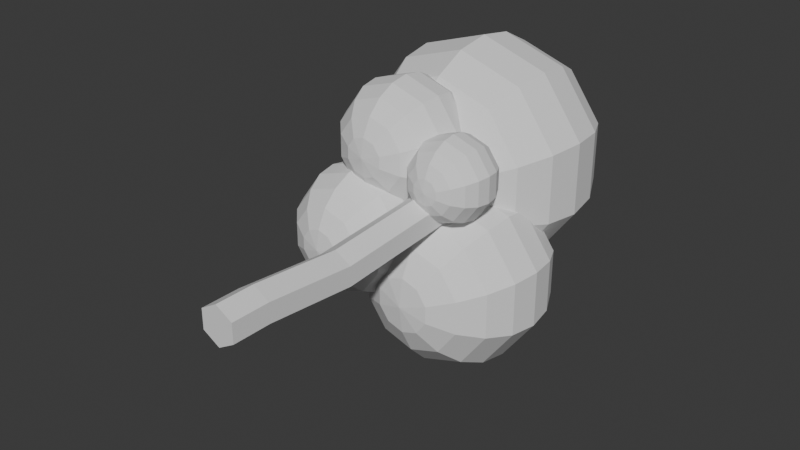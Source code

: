 # Source: tree_placeholder.blend  (saved by Blender 4.3.34; exported with 4.5.12 LTS)
import bpy
from mathutils import Matrix  # noqa: F401  (used for matrix-valued properties, if any)

bpy.ops.wm.read_factory_settings(use_empty=True)
scene = bpy.context.scene
scene.name = 'Scene'

# ---- collections
col_collection = bpy.data.collections.new('Collection'); scene.collection.children.link(col_collection)

# ---- world
world_world = bpy.data.worlds.new('World'); scene.world = world_world
world_world.use_nodes = True; world_world.node_tree.nodes.clear()
_N = world_world.node_tree.nodes; _L = world_world.node_tree.links
n0 = _N.new('ShaderNodeOutputWorld'); n0.name = 'World Output'; n0.location = (300, 300)
n1 = _N.new('ShaderNodeBackground'); n1.name = 'Background'; n1.location = (10, 300)
n1.inputs[0].default_value = (0.05088, 0.05088, 0.05088, 1.0)
_L.new(n1.outputs[0], n0.inputs[0])
n0.is_active_output = True
world_world.color = (0.05088, 0.05088, 0.05088)
world_world.sun_shadow_jitter_overblur = 0.0

# ---- meshes
me_003 = bpy.data.meshes.new('Сфера.003')
me_003.from_pydata([(1.176, 15.17, 1.087), (1.539, 14.85, 0.5884), (1.826, 14.37, 0.1924), (2.011, 13.75, -0.06189), (2.075, 13.06, -0.1495), (2.011, 12.38, -0.06189), (1.826, 11.76, 0.1924), (1.539, 11.27, 0.5884), (1.176, 10.96, 1.087), (1.425, 15.17, 1.429), (2.011, 14.85, 1.239), (2.477, 14.37, 1.087), (2.776, 13.75, 0.9903), (2.879, 13.06, 0.9568), (2.776, 12.38, 0.9903), (2.477, 11.76, 1.087), (2.011, 11.27, 1.239), (1.425, 10.96, 1.429), (1.425, 15.17, 1.852), (2.011, 14.85, 2.043), (2.477, 14.37, 2.194), (2.776, 13.75, 2.291), (2.879, 13.06, 2.324), (2.776, 12.38, 2.291), (2.477, 11.76, 2.194), (2.011, 11.27, 2.043), (1.425, 10.96, 1.852), (1.176, 15.17, 2.194), (1.539, 14.85, 2.693), (1.826, 14.37, 3.089), (2.011, 13.75, 3.343), (2.075, 13.06, 3.431), (2.011, 12.38, 3.343), (1.826, 11.76, 3.089), (1.539, 11.27, 2.693), (1.176, 10.96, 2.194), (0.7742, 15.17, 2.324), (0.7742, 14.85, 2.941), (0.7742, 14.37, 3.431), (0.7742, 13.75, 3.745), (0.7742, 13.06, 3.853), (0.7742, 12.38, 3.745), (0.7742, 11.76, 3.431), (0.7742, 11.27, 2.941), (0.7742, 10.96, 2.324), (0.7742, 15.28, 1.641), (0.3723, 15.17, 2.194), (0.009734, 14.85, 2.693), (-0.278, 14.37, 3.089), (-0.4627, 13.75, 3.343), (-0.5264, 13.06, 3.431), (-0.4627, 12.38, 3.343), (-0.278, 11.76, 3.089), (0.009734, 11.27, 2.693), (0.3723, 10.96, 2.194), (0.1239, 15.17, 1.852), (-0.4627, 14.85, 2.043), (-0.9283, 14.37, 2.194), (-1.227, 13.75, 2.291), (-1.33, 13.06, 2.324), (-1.227, 12.38, 2.291), (-0.9283, 11.76, 2.194), (-0.4627, 11.27, 2.043), (0.1239, 10.96, 1.852), (0.7742, 10.85, 1.641), (0.1239, 15.17, 1.429), (-0.4627, 14.85, 1.239), (-0.9283, 14.37, 1.087), (-1.227, 13.75, 0.9903), (-1.33, 13.06, 0.9568), (-1.227, 12.38, 0.9903), (-0.9283, 11.76, 1.087), (-0.4627, 11.27, 1.239), (0.1239, 10.96, 1.429), (0.3723, 15.17, 1.087), (0.009734, 14.85, 0.5884), (-0.278, 14.37, 0.1924), (-0.4627, 13.75, -0.06189), (-0.5264, 13.06, -0.1495), (-0.4627, 12.38, -0.06189), (-0.278, 11.76, 0.1924), (0.009734, 11.27, 0.5884), (0.3723, 10.96, 1.087), (0.7742, 15.17, 0.9568), (0.7742, 14.85, 0.34), (0.7742, 14.37, -0.1495), (0.7742, 13.75, -0.4638), (0.7742, 13.06, -0.5721), (0.7742, 12.38, -0.4638), (0.7742, 11.76, -0.1495), (0.7742, 11.27, 0.34), (0.7742, 10.96, 0.9568), (0.0, -1.0, -1.0), (0.0, 1.0, -1.0), (0.866, -1.0, -0.5), (0.866, 1.0, -0.5), (0.866, -1.0, 0.5), (0.866, 1.0, 0.5), (0.0, -1.0, 1.0), (0.0, 1.0, 1.0), (-0.866, -1.0, 0.5), (-0.866, 1.0, 0.5), (-0.866, -1.0, -0.5), (-0.866, 1.0, -0.5), (0.866, 5.8, -0.9313), (0.0, 5.8, -1.431), (0.866, 5.8, 0.06866), (0.0, 5.8, 0.5687), (-0.866, 5.8, 0.06866), (-0.866, 5.8, -0.9313), (0.866, 13.92, -0.311), (-1.609e-06, 13.92, -0.811), (0.866, 13.92, 0.689), (-1.609e-06, 13.92, 1.189), (-0.866, 13.92, 0.689), (-0.866, 13.92, -0.311), (0.6994, 18.49, -0.5969), (-3.159e-06, 18.49, -1.001), (0.6994, 18.49, 0.2107), (-3.159e-06, 18.49, 0.6145), (-0.6994, 18.49, 0.2107), (-0.6994, 18.49, -0.5969), (-3.321, 15.4, -2.909), (-2.755, 14.91, -3.688), (-2.306, 14.14, -4.307), (-2.017, 13.18, -4.704), (-1.918, 12.11, -4.841), (-2.017, 11.04, -4.704), (-2.306, 10.08, -4.307), (-2.755, 9.316, -3.688), (-3.321, 8.825, -2.909), (-2.933, 15.4, -2.374), (-2.017, 14.91, -2.672), (-1.29, 14.14, -2.909), (-0.8228, 13.18, -3.06), (-0.662, 12.11, -3.112), (-0.8228, 11.04, -3.06), (-1.29, 10.08, -2.909), (-2.017, 9.316, -2.672), (-2.933, 8.825, -2.374), (-2.933, 15.4, -1.714), (-2.017, 14.91, -1.417), (-1.29, 14.14, -1.18), (-0.8228, 13.18, -1.029), (-0.662, 12.11, -0.9764), (-0.8228, 11.04, -1.029), (-1.29, 10.08, -1.18), (-2.017, 9.316, -1.417), (-2.933, 8.825, -1.714), (-3.321, 15.4, -1.18), (-2.755, 14.91, -0.4009), (-2.306, 14.14, 0.2177), (-2.017, 13.18, 0.6149), (-1.918, 12.11, 0.7517), (-2.017, 11.04, 0.6149), (-2.306, 10.08, 0.2177), (-2.755, 9.316, -0.4009), (-3.321, 8.825, -1.18), (-3.949, 15.4, -0.9764), (-3.949, 14.91, -0.01289), (-3.949, 14.14, 0.7517), (-3.949, 13.18, 1.243), (-3.949, 12.11, 1.412), (-3.949, 11.04, 1.243), (-3.949, 10.08, 0.7517), (-3.949, 9.316, -0.01289), (-3.949, 8.825, -0.9764), (-3.949, 15.57, -2.044), (-4.577, 15.4, -1.18), (-5.143, 14.91, -0.4009), (-5.593, 14.14, 0.2177), (-5.881, 13.18, 0.6149), (-5.981, 12.11, 0.7517), (-5.881, 11.04, 0.6149), (-5.593, 10.08, 0.2177), (-5.143, 9.316, -0.4009), (-4.577, 8.825, -1.18), (-4.965, 15.4, -1.714), (-5.881, 14.91, -1.417), (-6.608, 14.14, -1.18), (-7.075, 13.18, -1.029), (-7.236, 12.11, -0.9764), (-7.075, 11.04, -1.029), (-6.608, 10.08, -1.18), (-5.881, 9.316, -1.417), (-4.965, 8.825, -1.714), (-3.949, 8.655, -2.044), (-4.965, 15.4, -2.374), (-5.881, 14.91, -2.672), (-6.608, 14.14, -2.909), (-7.075, 13.18, -3.06), (-7.236, 12.11, -3.112), (-7.075, 11.04, -3.06), (-6.608, 10.08, -2.909), (-5.881, 9.316, -2.672), (-4.965, 8.825, -2.374), (-4.577, 15.4, -2.909), (-5.143, 14.91, -3.688), (-5.593, 14.14, -4.307), (-5.881, 13.18, -4.704), (-5.981, 12.11, -4.841), (-5.881, 11.04, -4.704), (-5.593, 10.08, -4.307), (-5.143, 9.316, -3.688), (-4.577, 8.825, -2.909), (-3.949, 15.4, -3.112), (-3.949, 14.91, -4.076), (-3.949, 14.14, -4.841), (-3.949, 13.18, -5.332), (-3.949, 12.11, -5.501), (-3.949, 11.04, -5.332), (-3.949, 10.08, -4.841), (-3.949, 9.316, -4.076), (-3.949, 8.825, -3.112), (0.8167, 19.54, -5.6), (1.606, 18.86, -6.686), (2.232, 17.79, -7.548), (2.634, 16.45, -8.101), (2.772, 14.96, -8.292), (2.634, 13.47, -8.101), (2.232, 12.13, -7.548), (1.606, 11.07, -6.686), (0.8167, 10.38, -5.6), (1.357, 19.54, -4.857), (2.634, 18.86, -5.271), (3.647, 17.79, -5.6), (4.297, 16.45, -5.812), (4.521, 14.96, -5.885), (4.297, 13.47, -5.812), (3.647, 12.13, -5.6), (2.634, 11.07, -5.271), (1.357, 10.38, -4.857), (1.357, 19.54, -3.937), (2.634, 18.86, -3.522), (3.647, 17.79, -3.193), (4.297, 16.45, -2.982), (4.521, 14.96, -2.909), (4.297, 13.47, -2.982), (3.647, 12.13, -3.193), (2.634, 11.07, -3.522), (1.357, 10.38, -3.937), (0.8167, 19.54, -3.193), (1.606, 18.86, -2.107), (2.232, 17.79, -1.245), (2.634, 16.45, -0.692), (2.772, 14.96, -0.5014), (2.634, 13.47, -0.692), (2.232, 12.13, -1.245), (1.606, 11.07, -2.107), (0.8167, 10.38, -3.193), (-0.05783, 19.54, -2.909), (-0.05783, 18.86, -1.567), (-0.05783, 17.79, -0.5014), (-0.05783, 16.45, 0.1825), (-0.05783, 14.96, 0.4182), (-0.05783, 13.47, 0.1825), (-0.05783, 12.13, -0.5014), (-0.05783, 11.07, -1.567), (-0.05783, 10.38, -2.909), (-0.05783, 19.78, -4.397), (-0.9324, 19.54, -3.193), (-1.721, 18.86, -2.107), (-2.347, 17.79, -1.245), (-2.749, 16.45, -0.692), (-2.888, 14.96, -0.5014), (-2.749, 13.47, -0.692), (-2.347, 12.13, -1.245), (-1.721, 11.07, -2.107), (-0.9324, 10.38, -3.193), (-1.473, 19.54, -3.937), (-2.749, 18.86, -3.522), (-3.763, 17.79, -3.193), (-4.413, 16.45, -2.982), (-4.637, 14.96, -2.909), (-4.413, 13.47, -2.982), (-3.763, 12.13, -3.193), (-2.749, 11.07, -3.522), (-1.473, 10.38, -3.937), (-0.05783, 10.15, -4.397), (-1.473, 19.54, -4.857), (-2.749, 18.86, -5.271), (-3.763, 17.79, -5.6), (-4.413, 16.45, -5.812), (-4.637, 14.96, -5.885), (-4.413, 13.47, -5.812), (-3.763, 12.13, -5.6), (-2.749, 11.07, -5.271), (-1.473, 10.38, -4.857), (-0.9324, 19.54, -5.6), (-1.721, 18.86, -6.686), (-2.347, 17.79, -7.548), (-2.749, 16.45, -8.101), (-2.888, 14.96, -8.292), (-2.749, 13.47, -8.101), (-2.347, 12.13, -7.548), (-1.721, 11.07, -6.686), (-0.9324, 10.38, -5.6), (-0.05783, 19.54, -5.885), (-0.05783, 18.86, -7.227), (-0.05783, 17.79, -8.292), (-0.05783, 16.45, -8.976), (-0.05783, 14.96, -9.212), (-0.05783, 13.47, -8.976), (-0.05783, 12.13, -8.292), (-0.05783, 11.07, -7.227), (-0.05783, 10.38, -5.885), (-1.054, 25.33, -1.361), (-0.03059, 24.44, -2.769), (0.7818, 23.06, -3.888), (1.303, 21.32, -4.605), (1.483, 19.38, -4.853), (1.303, 17.45, -4.605), (0.7818, 15.71, -3.888), (-0.03059, 14.33, -2.769), (-1.054, 13.44, -1.361), (-0.3529, 25.33, -0.3953), (1.303, 24.44, -0.9335), (2.618, 23.06, -1.361), (3.462, 21.32, -1.635), (3.753, 19.38, -1.729), (3.462, 17.45, -1.635), (2.618, 15.71, -1.361), (1.303, 14.33, -0.9335), (-0.3529, 13.44, -0.3953), (-0.3529, 25.33, 0.7978), (1.303, 24.44, 1.336), (2.618, 23.06, 1.763), (3.462, 21.32, 2.037), (3.753, 19.38, 2.132), (3.462, 17.45, 2.037), (2.618, 15.71, 1.763), (1.303, 14.33, 1.336), (-0.3529, 13.44, 0.7978), (-1.054, 25.33, 1.763), (-0.03058, 24.44, 3.172), (0.7818, 23.06, 4.29), (1.303, 21.32, 5.008), (1.483, 19.38, 5.255), (1.303, 17.45, 5.008), (0.7818, 15.71, 4.29), (-0.03058, 14.33, 3.172), (-1.054, 13.44, 1.763), (-2.189, 25.33, 2.132), (-2.189, 24.44, 3.873), (-2.189, 23.06, 5.255), (-2.189, 21.32, 6.143), (-2.189, 19.38, 6.448), (-2.189, 17.45, 6.143), (-2.189, 15.71, 5.255), (-2.189, 14.33, 3.873), (-2.189, 13.44, 2.132), (-2.189, 25.63, 0.2013), (-3.324, 25.33, 1.763), (-4.347, 24.44, 3.172), (-5.16, 23.06, 4.29), (-5.681, 21.32, 5.008), (-5.861, 19.38, 5.255), (-5.681, 17.45, 5.008), (-5.16, 15.71, 4.29), (-4.347, 14.33, 3.172), (-3.324, 13.44, 1.763), (-4.025, 25.33, 0.7978), (-5.681, 24.44, 1.336), (-6.996, 23.06, 1.763), (-7.84, 21.32, 2.037), (-8.13, 19.38, 2.132), (-7.84, 17.45, 2.037), (-6.996, 15.71, 1.763), (-5.681, 14.33, 1.336), (-4.025, 13.44, 0.7978), (-2.189, 13.14, 0.2013), (-4.025, 25.33, -0.3953), (-5.681, 24.44, -0.9335), (-6.996, 23.06, -1.361), (-7.84, 21.32, -1.635), (-8.13, 19.38, -1.729), (-7.84, 17.45, -1.635), (-6.996, 15.71, -1.361), (-5.681, 14.33, -0.9335), (-4.025, 13.44, -0.3953), (-3.324, 25.33, -1.361), (-4.347, 24.44, -2.769), (-5.16, 23.06, -3.888), (-5.681, 21.32, -4.605), (-5.861, 19.38, -4.853), (-5.681, 17.45, -4.605), (-5.16, 15.71, -3.888), (-4.347, 14.33, -2.769), (-3.324, 13.44, -1.361), (-2.189, 25.33, -1.729), (-2.189, 24.44, -3.471), (-2.189, 23.06, -4.853), (-2.189, 21.32, -5.74), (-2.189, 19.38, -6.046), (-2.189, 17.45, -5.74), (-2.189, 15.71, -4.853), (-2.189, 14.33, -3.471), (-2.189, 13.44, -1.729), (-2.364, 17.33, 1.464), (-1.821, 16.86, 0.7164), (-1.39, 16.12, 0.1232), (-1.113, 15.2, -0.2577), (-1.018, 14.17, -0.3889), (-1.113, 13.15, -0.2577), (-1.39, 12.23, 0.1232), (-1.821, 11.49, 0.7164), (-2.364, 11.02, 1.464), (-1.992, 17.33, 1.976), (-1.113, 16.86, 1.69), (-0.4159, 16.12, 1.464), (0.03184, 15.2, 1.318), (0.1861, 14.17, 1.268), (0.03184, 13.15, 1.318), (-0.4159, 12.23, 1.464), (-1.113, 11.49, 1.69), (-1.992, 11.02, 1.976), (-1.992, 17.33, 2.609), (-1.113, 16.86, 2.894), (-0.4159, 16.12, 3.121), (0.03184, 15.2, 3.267), (0.1861, 14.17, 3.317), (0.03184, 13.15, 3.267), (-0.4159, 12.23, 3.121), (-1.113, 11.49, 2.894), (-1.992, 11.02, 2.609), (-2.364, 17.33, 3.121), (-1.821, 16.86, 3.869), (-1.39, 16.12, 4.462), (-1.113, 15.2, 4.843), (-1.018, 14.17, 4.974), (-1.113, 13.15, 4.843), (-1.39, 12.23, 4.462), (-1.821, 11.49, 3.869), (-2.364, 11.02, 3.121), (-2.966, 17.33, 3.317), (-2.966, 16.86, 4.241), (-2.966, 16.12, 4.974), (-2.966, 15.2, 5.445), (-2.966, 14.17, 5.607), (-2.966, 13.15, 5.445), (-2.966, 12.23, 4.974), (-2.966, 11.49, 4.241), (-2.966, 11.02, 3.317), (-2.966, 17.49, 2.292), (-3.568, 17.33, 3.121), (-4.111, 16.86, 3.869), (-4.542, 16.12, 4.462), (-4.819, 15.2, 4.843), (-4.914, 14.17, 4.974), (-4.819, 13.15, 4.843), (-4.542, 12.23, 4.462), (-4.111, 11.49, 3.869), (-3.568, 11.02, 3.121), (-3.94, 17.33, 2.609), (-4.819, 16.86, 2.894), (-5.516, 16.12, 3.121), (-5.964, 15.2, 3.267), (-6.118, 14.17, 3.317), (-5.964, 13.15, 3.267), (-5.516, 12.23, 3.121), (-4.819, 11.49, 2.894), (-3.94, 11.02, 2.609), (-2.966, 10.86, 2.292), (-3.94, 17.33, 1.976), (-4.819, 16.86, 1.69), (-5.516, 16.12, 1.464), (-5.964, 15.2, 1.318), (-6.118, 14.17, 1.268), (-5.964, 13.15, 1.318), (-5.516, 12.23, 1.464), (-4.819, 11.49, 1.69), (-3.94, 11.02, 1.976), (-3.568, 17.33, 1.464), (-4.111, 16.86, 0.7164), (-4.542, 16.12, 0.1232), (-4.819, 15.2, -0.2577), (-4.914, 14.17, -0.3889), (-4.819, 13.15, -0.2577), (-4.542, 12.23, 0.1232), (-4.111, 11.49, 0.7164), (-3.568, 11.02, 1.464), (-2.966, 17.33, 1.268), (-2.966, 16.86, 0.3443), (-2.966, 16.12, -0.3889), (-2.966, 15.2, -0.8597), (-2.966, 14.17, -1.022), (-2.966, 13.15, -0.8597), (-2.966, 12.23, -0.3889), (-2.966, 11.49, 0.3443), (-2.966, 11.02, 1.268)], [], [(87, 86, 3, 4), (84, 83, 0, 1), (91, 90, 7, 8), (88, 87, 4, 5), (85, 84, 1, 2), (64, 91, 8), (89, 88, 5, 6), (86, 85, 2, 3), (83, 45, 0), (90, 89, 6, 7), (4, 3, 12, 13), (1, 0, 9, 10), (8, 7, 16, 17), (5, 4, 13, 14), (2, 1, 10, 11), (64, 8, 17), (6, 5, 14, 15), (3, 2, 11, 12), (0, 45, 9), (7, 6, 15, 16), (9, 45, 18), (16, 15, 24, 25), (13, 12, 21, 22), (10, 9, 18, 19), (17, 16, 25, 26), (14, 13, 22, 23), (11, 10, 19, 20), (64, 17, 26), (15, 14, 23, 24), (12, 11, 20, 21), (21, 20, 29, 30), (18, 45, 27), (25, 24, 33, 34), (22, 21, 30, 31), (19, 18, 27, 28), (26, 25, 34, 35), (23, 22, 31, 32), (20, 19, 28, 29), (64, 26, 35), (24, 23, 32, 33), (64, 35, 44), (33, 32, 41, 42), (30, 29, 38, 39), (27, 45, 36), (34, 33, 42, 43), (31, 30, 39, 40), (28, 27, 36, 37), (35, 34, 43, 44), (32, 31, 40, 41), (29, 28, 37, 38), (41, 40, 50, 51), (38, 37, 47, 48), (64, 44, 54), (42, 41, 51, 52), (39, 38, 48, 49), (36, 45, 46), (43, 42, 52, 53), (40, 39, 49, 50), (37, 36, 46, 47), (44, 43, 53, 54), (47, 46, 55, 56), (54, 53, 62, 63), (51, 50, 59, 60), (48, 47, 56, 57), (64, 54, 63), (52, 51, 60, 61), (49, 48, 57, 58), (46, 45, 55), (53, 52, 61, 62), (50, 49, 58, 59), (59, 58, 68, 69), (56, 55, 65, 66), (63, 62, 72, 73), (60, 59, 69, 70), (57, 56, 66, 67), (64, 63, 73), (61, 60, 70, 71), (58, 57, 67, 68), (55, 45, 65), (62, 61, 71, 72), (65, 45, 74), (72, 71, 80, 81), (69, 68, 77, 78), (66, 65, 74, 75), (73, 72, 81, 82), (70, 69, 78, 79), (67, 66, 75, 76), (64, 73, 82), (71, 70, 79, 80), (68, 67, 76, 77), (80, 79, 88, 89), (77, 76, 85, 86), (74, 45, 83), (81, 80, 89, 90), (78, 77, 86, 87), (75, 74, 83, 84), (82, 81, 90, 91), (79, 78, 87, 88), (76, 75, 84, 85), (64, 82, 91), (92, 93, 95, 94), (94, 95, 97, 96), (96, 97, 99, 98), (98, 99, 101, 100), (95, 93, 105, 104), (100, 101, 103, 102), (102, 103, 93, 92), (92, 94, 96, 98, 100, 102), (105, 109, 115, 111), (99, 97, 106, 107), (93, 103, 109, 105), (101, 99, 107, 108), (97, 95, 104, 106), (103, 101, 108, 109), (115, 114, 120, 121), (108, 107, 113, 114), (106, 104, 110, 112), (109, 108, 114, 115), (107, 106, 112, 113), (104, 105, 111, 110), (116, 117, 121, 120, 119, 118), (113, 112, 118, 119), (110, 111, 117, 116), (111, 115, 121, 117), (114, 113, 119, 120), (112, 110, 116, 118), (209, 208, 125, 126), (206, 205, 122, 123), (213, 212, 129, 130), (210, 209, 126, 127), (207, 206, 123, 124), (186, 213, 130), (211, 210, 127, 128), (208, 207, 124, 125), (205, 167, 122), (212, 211, 128, 129), (126, 125, 134, 135), (123, 122, 131, 132), (130, 129, 138, 139), (127, 126, 135, 136), (124, 123, 132, 133), (186, 130, 139), (128, 127, 136, 137), (125, 124, 133, 134), (122, 167, 131), (129, 128, 137, 138), (131, 167, 140), (138, 137, 146, 147), (135, 134, 143, 144), (132, 131, 140, 141), (139, 138, 147, 148), (136, 135, 144, 145), (133, 132, 141, 142), (186, 139, 148), (137, 136, 145, 146), (134, 133, 142, 143), (143, 142, 151, 152), (140, 167, 149), (147, 146, 155, 156), (144, 143, 152, 153), (141, 140, 149, 150), (148, 147, 156, 157), (145, 144, 153, 154), (142, 141, 150, 151), (186, 148, 157), (146, 145, 154, 155), (186, 157, 166), (155, 154, 163, 164), (152, 151, 160, 161), (149, 167, 158), (156, 155, 164, 165), (153, 152, 161, 162), (150, 149, 158, 159), (157, 156, 165, 166), (154, 153, 162, 163), (151, 150, 159, 160), (163, 162, 172, 173), (160, 159, 169, 170), (186, 166, 176), (164, 163, 173, 174), (161, 160, 170, 171), (158, 167, 168), (165, 164, 174, 175), (162, 161, 171, 172), (159, 158, 168, 169), (166, 165, 175, 176), (169, 168, 177, 178), (176, 175, 184, 185), (173, 172, 181, 182), (170, 169, 178, 179), (186, 176, 185), (174, 173, 182, 183), (171, 170, 179, 180), (168, 167, 177), (175, 174, 183, 184), (172, 171, 180, 181), (181, 180, 190, 191), (178, 177, 187, 188), (185, 184, 194, 195), (182, 181, 191, 192), (179, 178, 188, 189), (186, 185, 195), (183, 182, 192, 193), (180, 179, 189, 190), (177, 167, 187), (184, 183, 193, 194), (187, 167, 196), (194, 193, 202, 203), (191, 190, 199, 200), (188, 187, 196, 197), (195, 194, 203, 204), (192, 191, 200, 201), (189, 188, 197, 198), (186, 195, 204), (193, 192, 201, 202), (190, 189, 198, 199), (202, 201, 210, 211), (199, 198, 207, 208), (196, 167, 205), (203, 202, 211, 212), (200, 199, 208, 209), (197, 196, 205, 206), (204, 203, 212, 213), (201, 200, 209, 210), (198, 197, 206, 207), (186, 204, 213), (301, 300, 217, 218), (298, 297, 214, 215), (305, 304, 221, 222), (302, 301, 218, 219), (299, 298, 215, 216), (278, 305, 222), (303, 302, 219, 220), (300, 299, 216, 217), (297, 259, 214), (304, 303, 220, 221), (218, 217, 226, 227), (215, 214, 223, 224), (222, 221, 230, 231), (219, 218, 227, 228), (216, 215, 224, 225), (278, 222, 231), (220, 219, 228, 229), (217, 216, 225, 226), (214, 259, 223), (221, 220, 229, 230), (223, 259, 232), (230, 229, 238, 239), (227, 226, 235, 236), (224, 223, 232, 233), (231, 230, 239, 240), (228, 227, 236, 237), (225, 224, 233, 234), (278, 231, 240), (229, 228, 237, 238), (226, 225, 234, 235), (235, 234, 243, 244), (232, 259, 241), (239, 238, 247, 248), (236, 235, 244, 245), (233, 232, 241, 242), (240, 239, 248, 249), (237, 236, 245, 246), (234, 233, 242, 243), (278, 240, 249), (238, 237, 246, 247), (278, 249, 258), (247, 246, 255, 256), (244, 243, 252, 253), (241, 259, 250), (248, 247, 256, 257), (245, 244, 253, 254), (242, 241, 250, 251), (249, 248, 257, 258), (246, 245, 254, 255), (243, 242, 251, 252), (255, 254, 264, 265), (252, 251, 261, 262), (278, 258, 268), (256, 255, 265, 266), (253, 252, 262, 263), (250, 259, 260), (257, 256, 266, 267), (254, 253, 263, 264), (251, 250, 260, 261), (258, 257, 267, 268), (261, 260, 269, 270), (268, 267, 276, 277), (265, 264, 273, 274), (262, 261, 270, 271), (278, 268, 277), (266, 265, 274, 275), (263, 262, 271, 272), (260, 259, 269), (267, 266, 275, 276), (264, 263, 272, 273), (273, 272, 282, 283), (270, 269, 279, 280), (277, 276, 286, 287), (274, 273, 283, 284), (271, 270, 280, 281), (278, 277, 287), (275, 274, 284, 285), (272, 271, 281, 282), (269, 259, 279), (276, 275, 285, 286), (279, 259, 288), (286, 285, 294, 295), (283, 282, 291, 292), (280, 279, 288, 289), (287, 286, 295, 296), (284, 283, 292, 293), (281, 280, 289, 290), (278, 287, 296), (285, 284, 293, 294), (282, 281, 290, 291), (294, 293, 302, 303), (291, 290, 299, 300), (288, 259, 297), (295, 294, 303, 304), (292, 291, 300, 301), (289, 288, 297, 298), (296, 295, 304, 305), (293, 292, 301, 302), (290, 289, 298, 299), (278, 296, 305), (393, 392, 309, 310), (390, 389, 306, 307), (397, 396, 313, 314), (394, 393, 310, 311), (391, 390, 307, 308), (370, 397, 314), (395, 394, 311, 312), (392, 391, 308, 309), (389, 351, 306), (396, 395, 312, 313), (310, 309, 318, 319), (307, 306, 315, 316), (314, 313, 322, 323), (311, 310, 319, 320), (308, 307, 316, 317), (370, 314, 323), (312, 311, 320, 321), (309, 308, 317, 318), (306, 351, 315), (313, 312, 321, 322), (315, 351, 324), (322, 321, 330, 331), (319, 318, 327, 328), (316, 315, 324, 325), (323, 322, 331, 332), (320, 319, 328, 329), (317, 316, 325, 326), (370, 323, 332), (321, 320, 329, 330), (318, 317, 326, 327), (327, 326, 335, 336), (324, 351, 333), (331, 330, 339, 340), (328, 327, 336, 337), (325, 324, 333, 334), (332, 331, 340, 341), (329, 328, 337, 338), (326, 325, 334, 335), (370, 332, 341), (330, 329, 338, 339), (370, 341, 350), (339, 338, 347, 348), (336, 335, 344, 345), (333, 351, 342), (340, 339, 348, 349), (337, 336, 345, 346), (334, 333, 342, 343), (341, 340, 349, 350), (338, 337, 346, 347), (335, 334, 343, 344), (347, 346, 356, 357), (344, 343, 353, 354), (370, 350, 360), (348, 347, 357, 358), (345, 344, 354, 355), (342, 351, 352), (349, 348, 358, 359), (346, 345, 355, 356), (343, 342, 352, 353), (350, 349, 359, 360), (353, 352, 361, 362), (360, 359, 368, 369), (357, 356, 365, 366), (354, 353, 362, 363), (370, 360, 369), (358, 357, 366, 367), (355, 354, 363, 364), (352, 351, 361), (359, 358, 367, 368), (356, 355, 364, 365), (365, 364, 374, 375), (362, 361, 371, 372), (369, 368, 378, 379), (366, 365, 375, 376), (363, 362, 372, 373), (370, 369, 379), (367, 366, 376, 377), (364, 363, 373, 374), (361, 351, 371), (368, 367, 377, 378), (371, 351, 380), (378, 377, 386, 387), (375, 374, 383, 384), (372, 371, 380, 381), (379, 378, 387, 388), (376, 375, 384, 385), (373, 372, 381, 382), (370, 379, 388), (377, 376, 385, 386), (374, 373, 382, 383), (386, 385, 394, 395), (383, 382, 391, 392), (380, 351, 389), (387, 386, 395, 396), (384, 383, 392, 393), (381, 380, 389, 390), (388, 387, 396, 397), (385, 384, 393, 394), (382, 381, 390, 391), (370, 388, 397), (485, 484, 401, 402), (482, 481, 398, 399), (489, 488, 405, 406), (486, 485, 402, 403), (483, 482, 399, 400), (462, 489, 406), (487, 486, 403, 404), (484, 483, 400, 401), (481, 443, 398), (488, 487, 404, 405), (402, 401, 410, 411), (399, 398, 407, 408), (406, 405, 414, 415), (403, 402, 411, 412), (400, 399, 408, 409), (462, 406, 415), (404, 403, 412, 413), (401, 400, 409, 410), (398, 443, 407), (405, 404, 413, 414), (407, 443, 416), (414, 413, 422, 423), (411, 410, 419, 420), (408, 407, 416, 417), (415, 414, 423, 424), (412, 411, 420, 421), (409, 408, 417, 418), (462, 415, 424), (413, 412, 421, 422), (410, 409, 418, 419), (419, 418, 427, 428), (416, 443, 425), (423, 422, 431, 432), (420, 419, 428, 429), (417, 416, 425, 426), (424, 423, 432, 433), (421, 420, 429, 430), (418, 417, 426, 427), (462, 424, 433), (422, 421, 430, 431), (462, 433, 442), (431, 430, 439, 440), (428, 427, 436, 437), (425, 443, 434), (432, 431, 440, 441), (429, 428, 437, 438), (426, 425, 434, 435), (433, 432, 441, 442), (430, 429, 438, 439), (427, 426, 435, 436), (439, 438, 448, 449), (436, 435, 445, 446), (462, 442, 452), (440, 439, 449, 450), (437, 436, 446, 447), (434, 443, 444), (441, 440, 450, 451), (438, 437, 447, 448), (435, 434, 444, 445), (442, 441, 451, 452), (445, 444, 453, 454), (452, 451, 460, 461), (449, 448, 457, 458), (446, 445, 454, 455), (462, 452, 461), (450, 449, 458, 459), (447, 446, 455, 456), (444, 443, 453), (451, 450, 459, 460), (448, 447, 456, 457), (457, 456, 466, 467), (454, 453, 463, 464), (461, 460, 470, 471), (458, 457, 467, 468), (455, 454, 464, 465), (462, 461, 471), (459, 458, 468, 469), (456, 455, 465, 466), (453, 443, 463), (460, 459, 469, 470), (463, 443, 472), (470, 469, 478, 479), (467, 466, 475, 476), (464, 463, 472, 473), (471, 470, 479, 480), (468, 467, 476, 477), (465, 464, 473, 474), (462, 471, 480), (469, 468, 477, 478), (466, 465, 474, 475), (478, 477, 486, 487), (475, 474, 483, 484), (472, 443, 481), (479, 478, 487, 488), (476, 475, 484, 485), (473, 472, 481, 482), (480, 479, 488, 489), (477, 476, 485, 486), (474, 473, 482, 483), (462, 480, 489)])
_uv = me_003.uv_layers.new(name='UVКарта')
_uv.uv.foreach_set('vector', [0.7, 0.5, 0.7, 0.6, 0.6, 0.6, 0.6, 0.5, 0.7, 0.8, 0.7, 0.9, 0.6, 0.9, 0.6, 0.8, 0.7, 0.1, 0.7, 0.2, 0.6, 0.2, 0.6, 0.1, 0.7, 0.4, 0.7, 0.5, 0.6, 0.5, 0.6, 0.4, 0.7, 0.7, 0.7, 0.8, 0.6, 0.8, 0.6, 0.7, 0.65, 0.0, 0.7, 0.1, 0.6, 0.1, 0.7, 0.3, 0.7, 0.4, 0.6, 0.4, 0.6, 0.3, 0.7, 0.6, 0.7, 0.7, 0.6, 0.7, 0.6, 0.6, 0.7, 0.9, 0.65, 1.0, 0.6, 0.9, 0.7, 0.2, 0.7, 0.3, 0.6, 0.3, 0.6, 0.2, 0.6, 0.5, 0.6, 0.6, 0.5, 0.6, 0.5, 0.5, 0.6, 0.8, 0.6, 0.9, 0.5, 0.9, 0.5, 0.8, 0.6, 0.1, 0.6, 0.2, 0.5, 0.2, 0.5, 0.1, 0.6, 0.4, 0.6, 0.5, 0.5, 0.5, 0.5, 0.4, 0.6, 0.7, 0.6, 0.8, 0.5, 0.8, 0.5, 0.7, 0.55, 0.0, 0.6, 0.1, 0.5, 0.1, 0.6, 0.3, 0.6, 0.4, 0.5, 0.4, 0.5, 0.3, 0.6, 0.6, 0.6, 0.7, 0.5, 0.7, 0.5, 0.6, 0.6, 0.9, 0.55, 1.0, 0.5, 0.9, 0.6, 0.2, 0.6, 0.3, 0.5, 0.3, 0.5, 0.2, 0.5, 0.9, 0.45, 1.0, 0.4, 0.9, 0.5, 0.2, 0.5, 0.3, 0.4, 0.3, 0.4, 0.2, 0.5, 0.5, 0.5, 0.6, 0.4, 0.6, 0.4, 0.5, 0.5, 0.8, 0.5, 0.9, 0.4, 0.9, 0.4, 0.8, 0.5, 0.1, 0.5, 0.2, 0.4, 0.2, 0.4, 0.1, 0.5, 0.4, 0.5, 0.5, 0.4, 0.5, 0.4, 0.4, 0.5, 0.7, 0.5, 0.8, 0.4, 0.8, 0.4, 0.7, 0.45, 0.0, 0.5, 0.1, 0.4, 0.1, 0.5, 0.3, 0.5, 0.4, 0.4, 0.4, 0.4, 0.3, 0.5, 0.6, 0.5, 0.7, 0.4, 0.7, 0.4, 0.6, 0.4, 0.6, 0.4, 0.7, 0.3, 0.7, 0.3, 0.6, 0.4, 0.9, 0.35, 1.0, 0.3, 0.9, 0.4, 0.2, 0.4, 0.3, 0.3, 0.3, 0.3, 0.2, 0.4, 0.5, 0.4, 0.6, 0.3, 0.6, 0.3, 0.5, 0.4, 0.8, 0.4, 0.9, 0.3, 0.9, 0.3, 0.8, 0.4, 0.1, 0.4, 0.2, 0.3, 0.2, 0.3, 0.1, 0.4, 0.4, 0.4, 0.5, 0.3, 0.5, 0.3, 0.4, 0.4, 0.7, 0.4, 0.8, 0.3, 0.8, 0.3, 0.7, 0.35, 0.0, 0.4, 0.1, 0.3, 0.1, 0.4, 0.3, 0.4, 0.4, 0.3, 0.4, 0.3, 0.3, 0.25, 0.0, 0.3, 0.1, 0.2, 0.1, 0.3, 0.3, 0.3, 0.4, 0.2, 0.4, 0.2, 0.3, 0.3, 0.6, 0.3, 0.7, 0.2, 0.7, 0.2, 0.6, 0.3, 0.9, 0.25, 1.0, 0.2, 0.9, 0.3, 0.2, 0.3, 0.3, 0.2, 0.3, 0.2, 0.2, 0.3, 0.5, 0.3, 0.6, 0.2, 0.6, 0.2, 0.5, 0.3, 0.8, 0.3, 0.9, 0.2, 0.9, 0.2, 0.8, 0.3, 0.1, 0.3, 0.2, 0.2, 0.2, 0.2, 0.1, 0.3, 0.4, 0.3, 0.5, 0.2, 0.5, 0.2, 0.4, 0.3, 0.7, 0.3, 0.8, 0.2, 0.8, 0.2, 0.7, 0.2, 0.4, 0.2, 0.5, 0.1, 0.5, 0.1, 0.4, 0.2, 0.7, 0.2, 0.8, 0.1, 0.8, 0.1, 0.7, 0.15, 0.0, 0.2, 0.1, 0.1, 0.1, 0.2, 0.3, 0.2, 0.4, 0.1, 0.4, 0.1, 0.3, 0.2, 0.6, 0.2, 0.7, 0.1, 0.7, 0.1, 0.6, 0.2, 0.9, 0.15, 1.0, 0.1, 0.9, 0.2, 0.2, 0.2, 0.3, 0.1, 0.3, 0.1, 0.2, 0.2, 0.5, 0.2, 0.6, 0.1, 0.6, 0.1, 0.5, 0.2, 0.8, 0.2, 0.9, 0.1, 0.9, 0.1, 0.8, 0.2, 0.1, 0.2, 0.2, 0.1, 0.2, 0.1, 0.1, 0.1, 0.8, 0.1, 0.9, 0.0, 0.9, 5.96e-08, 0.8, 0.1, 0.1, 0.1, 0.2, 5.96e-08, 0.2, 0.0, 0.1, 0.1, 0.4, 0.1, 0.5, 0.0, 0.5, 0.0, 0.4, 0.1, 0.7, 0.1, 0.8, 5.96e-08, 0.8, 0.0, 0.7, 0.05, 0.0, 0.1, 0.1, 0.0, 0.1, 0.1, 0.3, 0.1, 0.4, 0.0, 0.4, 0.0, 0.3, 0.1, 0.6, 0.1, 0.7, 0.0, 0.7, 0.0, 0.6, 0.1, 0.9, 0.05, 1.0, 0.0, 0.9, 0.1, 0.2, 0.1, 0.3, 0.0, 0.3, 5.96e-08, 0.2, 0.1, 0.5, 0.1, 0.6, 0.0, 0.6, 0.0, 0.5, 1.0, 0.5, 1.0, 0.6, 0.9, 0.6, 0.9, 0.5, 1.0, 0.8, 1.0, 0.9, 0.9, 0.9, 0.9, 0.8, 1.0, 0.1, 1.0, 0.2, 0.9, 0.2, 0.9, 0.1, 1.0, 0.4, 1.0, 0.5, 0.9, 0.5, 0.9, 0.4, 1.0, 0.7, 1.0, 0.8, 0.9, 0.8, 0.9, 0.7, 0.95, 0.0, 1.0, 0.1, 0.9, 0.1, 1.0, 0.3, 1.0, 0.4, 0.9, 0.4, 0.9, 0.3, 1.0, 0.6, 1.0, 0.7, 0.9, 0.7, 0.9, 0.6, 1.0, 0.9, 0.95, 1.0, 0.9, 0.9, 1.0, 0.2, 1.0, 0.3, 0.9, 0.3, 0.9, 0.2, 0.9, 0.9, 0.85, 1.0, 0.8, 0.9, 0.9, 0.2, 0.9, 0.3, 0.8, 0.3, 0.8, 0.2, 0.9, 0.5, 0.9, 0.6, 0.8, 0.6, 0.8, 0.5, 0.9, 0.8, 0.9, 0.9, 0.8, 0.9, 0.8, 0.8, 0.9, 0.1, 0.9, 0.2, 0.8, 0.2, 0.8, 0.1, 0.9, 0.4, 0.9, 0.5, 0.8, 0.5, 0.8, 0.4, 0.9, 0.7, 0.9, 0.8, 0.8, 0.8, 0.8, 0.7, 0.85, 0.0, 0.9, 0.1, 0.8, 0.1, 0.9, 0.3, 0.9, 0.4, 0.8, 0.4, 0.8, 0.3, 0.9, 0.6, 0.9, 0.7, 0.8, 0.7, 0.8, 0.6, 0.8, 0.3, 0.8, 0.4, 0.7, 0.4, 0.7, 0.3, 0.8, 0.6, 0.8, 0.7, 0.7, 0.7, 0.7, 0.6, 0.8, 0.9, 0.75, 1.0, 0.7, 0.9, 0.8, 0.2, 0.8, 0.3, 0.7, 0.3, 0.7, 0.2, 0.8, 0.5, 0.8, 0.6, 0.7, 0.6, 0.7, 0.5, 0.8, 0.8, 0.8, 0.9, 0.7, 0.9, 0.7, 0.8, 0.8, 0.1, 0.8, 0.2, 0.7, 0.2, 0.7, 0.1, 0.8, 0.4, 0.8, 0.5, 0.7, 0.5, 0.7, 0.4, 0.8, 0.7, 0.8, 0.8, 0.7, 0.8, 0.7, 0.7, 0.75, 0.0, 0.8, 0.1, 0.7, 0.1, 1.0, 0.5, 1.0, 1.0, 0.8333, 1.0, 0.8333, 0.5, 0.8333, 0.5, 0.8333, 1.0, 0.6667, 1.0, 0.6667, 0.5, 0.6667, 0.5, 0.6667, 1.0, 0.5, 1.0, 0.5, 0.5, 0.5, 0.5, 0.5, 1.0, 0.3333, 1.0, 0.3333, 0.5, 0.8333, 1.0, 1.0, 1.0, 1.0, 1.0, 0.8333, 1.0, 0.3333, 0.5, 0.3333, 1.0, 0.1667, 1.0, 0.1667, 0.5, 0.1667, 0.5, 0.1667, 1.0, -8.941e-08, 1.0, -8.941e-08, 0.5, 0.75, 0.49, 0.9578, 0.37, 0.9578, 0.13, 0.75, 0.01, 0.5422, 0.13, 0.5422, 0.37, -8.941e-08, 1.0, 0.1667, 1.0, 0.1667, 1.0, -8.941e-08, 1.0, 0.5, 1.0, 0.6667, 1.0, 0.6667, 1.0, 0.5, 1.0, -8.941e-08, 1.0, 0.1667, 1.0, 0.1667, 1.0, -8.941e-08, 1.0, 0.3333, 1.0, 0.5, 1.0, 0.5, 1.0, 0.3333, 1.0, 0.6667, 1.0, 0.8333, 1.0, 0.8333, 1.0, 0.6667, 1.0, 0.1667, 1.0, 0.3333, 1.0, 0.3333, 1.0, 0.1667, 1.0, 0.1667, 1.0, 0.3333, 1.0, 0.3333, 1.0, 0.1667, 1.0, 0.3333, 1.0, 0.5, 1.0, 0.5, 1.0, 0.3333, 1.0, 0.6667, 1.0, 0.8333, 1.0, 0.8333, 1.0, 0.6667, 1.0, 0.1667, 1.0, 0.3333, 1.0, 0.3333, 1.0, 0.1667, 1.0, 0.5, 1.0, 0.6667, 1.0, 0.6667, 1.0, 0.5, 1.0, 0.8333, 1.0, 1.0, 1.0, 1.0, 1.0, 0.8333, 1.0, 0.4578, 0.37, 0.25, 0.49, 0.04215, 0.37, 0.04215, 0.13, 0.25, 0.01, 0.4578, 0.13, 0.5, 1.0, 0.6667, 1.0, 0.6667, 1.0, 0.5, 1.0, 0.8333, 1.0, 1.0, 1.0, 1.0, 1.0, 0.8333, 1.0, -8.941e-08, 1.0, 0.1667, 1.0, 0.1667, 1.0, -8.941e-08, 1.0, 0.3333, 1.0, 0.5, 1.0, 0.5, 1.0, 0.3333, 1.0, 0.6667, 1.0, 0.8333, 1.0, 0.8333, 1.0, 0.6667, 1.0, 0.7, 0.5, 0.7, 0.6, 0.6, 0.6, 0.6, 0.5, 0.7, 0.8, 0.7, 0.9, 0.6, 0.9, 0.6, 0.8, 0.7, 0.1, 0.7, 0.2, 0.6, 0.2, 0.6, 0.1, 0.7, 0.4, 0.7, 0.5, 0.6, 0.5, 0.6, 0.4, 0.7, 0.7, 0.7, 0.8, 0.6, 0.8, 0.6, 0.7, 0.65, 0.0, 0.7, 0.1, 0.6, 0.1, 0.7, 0.3, 0.7, 0.4, 0.6, 0.4, 0.6, 0.3, 0.7, 0.6, 0.7, 0.7, 0.6, 0.7, 0.6, 0.6, 0.7, 0.9, 0.65, 1.0, 0.6, 0.9, 0.7, 0.2, 0.7, 0.3, 0.6, 0.3, 0.6, 0.2, 0.6, 0.5, 0.6, 0.6, 0.5, 0.6, 0.5, 0.5, 0.6, 0.8, 0.6, 0.9, 0.5, 0.9, 0.5, 0.8, 0.6, 0.1, 0.6, 0.2, 0.5, 0.2, 0.5, 0.1, 0.6, 0.4, 0.6, 0.5, 0.5, 0.5, 0.5, 0.4, 0.6, 0.7, 0.6, 0.8, 0.5, 0.8, 0.5, 0.7, 0.55, 0.0, 0.6, 0.1, 0.5, 0.1, 0.6, 0.3, 0.6, 0.4, 0.5, 0.4, 0.5, 0.3, 0.6, 0.6, 0.6, 0.7, 0.5, 0.7, 0.5, 0.6, 0.6, 0.9, 0.55, 1.0, 0.5, 0.9, 0.6, 0.2, 0.6, 0.3, 0.5, 0.3, 0.5, 0.2, 0.5, 0.9, 0.45, 1.0, 0.4, 0.9, 0.5, 0.2, 0.5, 0.3, 0.4, 0.3, 0.4, 0.2, 0.5, 0.5, 0.5, 0.6, 0.4, 0.6, 0.4, 0.5, 0.5, 0.8, 0.5, 0.9, 0.4, 0.9, 0.4, 0.8, 0.5, 0.1, 0.5, 0.2, 0.4, 0.2, 0.4, 0.1, 0.5, 0.4, 0.5, 0.5, 0.4, 0.5, 0.4, 0.4, 0.5, 0.7, 0.5, 0.8, 0.4, 0.8, 0.4, 0.7, 0.45, 0.0, 0.5, 0.1, 0.4, 0.1, 0.5, 0.3, 0.5, 0.4, 0.4, 0.4, 0.4, 0.3, 0.5, 0.6, 0.5, 0.7, 0.4, 0.7, 0.4, 0.6, 0.4, 0.6, 0.4, 0.7, 0.3, 0.7, 0.3, 0.6, 0.4, 0.9, 0.35, 1.0, 0.3, 0.9, 0.4, 0.2, 0.4, 0.3, 0.3, 0.3, 0.3, 0.2, 0.4, 0.5, 0.4, 0.6, 0.3, 0.6, 0.3, 0.5, 0.4, 0.8, 0.4, 0.9, 0.3, 0.9, 0.3, 0.8, 0.4, 0.1, 0.4, 0.2, 0.3, 0.2, 0.3, 0.1, 0.4, 0.4, 0.4, 0.5, 0.3, 0.5, 0.3, 0.4, 0.4, 0.7, 0.4, 0.8, 0.3, 0.8, 0.3, 0.7, 0.35, 0.0, 0.4, 0.1, 0.3, 0.1, 0.4, 0.3, 0.4, 0.4, 0.3, 0.4, 0.3, 0.3, 0.25, 0.0, 0.3, 0.1, 0.2, 0.1, 0.3, 0.3, 0.3, 0.4, 0.2, 0.4, 0.2, 0.3, 0.3, 0.6, 0.3, 0.7, 0.2, 0.7, 0.2, 0.6, 0.3, 0.9, 0.25, 1.0, 0.2, 0.9, 0.3, 0.2, 0.3, 0.3, 0.2, 0.3, 0.2, 0.2, 0.3, 0.5, 0.3, 0.6, 0.2, 0.6, 0.2, 0.5, 0.3, 0.8, 0.3, 0.9, 0.2, 0.9, 0.2, 0.8, 0.3, 0.1, 0.3, 0.2, 0.2, 0.2, 0.2, 0.1, 0.3, 0.4, 0.3, 0.5, 0.2, 0.5, 0.2, 0.4, 0.3, 0.7, 0.3, 0.8, 0.2, 0.8, 0.2, 0.7, 0.2, 0.4, 0.2, 0.5, 0.1, 0.5, 0.1, 0.4, 0.2, 0.7, 0.2, 0.8, 0.1, 0.8, 0.1, 0.7, 0.15, 0.0, 0.2, 0.1, 0.1, 0.1, 0.2, 0.3, 0.2, 0.4, 0.1, 0.4, 0.1, 0.3, 0.2, 0.6, 0.2, 0.7, 0.1, 0.7, 0.1, 0.6, 0.2, 0.9, 0.15, 1.0, 0.1, 0.9, 0.2, 0.2, 0.2, 0.3, 0.1, 0.3, 0.1, 0.2, 0.2, 0.5, 0.2, 0.6, 0.1, 0.6, 0.1, 0.5, 0.2, 0.8, 0.2, 0.9, 0.1, 0.9, 0.1, 0.8, 0.2, 0.1, 0.2, 0.2, 0.1, 0.2, 0.1, 0.1, 0.1, 0.8, 0.1, 0.9, 0.0, 0.9, 5.96e-08, 0.8, 0.1, 0.1, 0.1, 0.2, 5.96e-08, 0.2, 0.0, 0.1, 0.1, 0.4, 0.1, 0.5, 0.0, 0.5, 0.0, 0.4, 0.1, 0.7, 0.1, 0.8, 5.96e-08, 0.8, 0.0, 0.7, 0.05, 0.0, 0.1, 0.1, 0.0, 0.1, 0.1, 0.3, 0.1, 0.4, 0.0, 0.4, 0.0, 0.3, 0.1, 0.6, 0.1, 0.7, 0.0, 0.7, 0.0, 0.6, 0.1, 0.9, 0.05, 1.0, 0.0, 0.9, 0.1, 0.2, 0.1, 0.3, 0.0, 0.3, 5.96e-08, 0.2, 0.1, 0.5, 0.1, 0.6, 0.0, 0.6, 0.0, 0.5, 1.0, 0.5, 1.0, 0.6, 0.9, 0.6, 0.9, 0.5, 1.0, 0.8, 1.0, 0.9, 0.9, 0.9, 0.9, 0.8, 1.0, 0.1, 1.0, 0.2, 0.9, 0.2, 0.9, 0.1, 1.0, 0.4, 1.0, 0.5, 0.9, 0.5, 0.9, 0.4, 1.0, 0.7, 1.0, 0.8, 0.9, 0.8, 0.9, 0.7, 0.95, 0.0, 1.0, 0.1, 0.9, 0.1, 1.0, 0.3, 1.0, 0.4, 0.9, 0.4, 0.9, 0.3, 1.0, 0.6, 1.0, 0.7, 0.9, 0.7, 0.9, 0.6, 1.0, 0.9, 0.95, 1.0, 0.9, 0.9, 1.0, 0.2, 1.0, 0.3, 0.9, 0.3, 0.9, 0.2, 0.9, 0.9, 0.85, 1.0, 0.8, 0.9, 0.9, 0.2, 0.9, 0.3, 0.8, 0.3, 0.8, 0.2, 0.9, 0.5, 0.9, 0.6, 0.8, 0.6, 0.8, 0.5, 0.9, 0.8, 0.9, 0.9, 0.8, 0.9, 0.8, 0.8, 0.9, 0.1, 0.9, 0.2, 0.8, 0.2, 0.8, 0.1, 0.9, 0.4, 0.9, 0.5, 0.8, 0.5, 0.8, 0.4, 0.9, 0.7, 0.9, 0.8, 0.8, 0.8, 0.8, 0.7, 0.85, 0.0, 0.9, 0.1, 0.8, 0.1, 0.9, 0.3, 0.9, 0.4, 0.8, 0.4, 0.8, 0.3, 0.9, 0.6, 0.9, 0.7, 0.8, 0.7, 0.8, 0.6, 0.8, 0.3, 0.8, 0.4, 0.7, 0.4, 0.7, 0.3, 0.8, 0.6, 0.8, 0.7, 0.7, 0.7, 0.7, 0.6, 0.8, 0.9, 0.75, 1.0, 0.7, 0.9, 0.8, 0.2, 0.8, 0.3, 0.7, 0.3, 0.7, 0.2, 0.8, 0.5, 0.8, 0.6, 0.7, 0.6, 0.7, 0.5, 0.8, 0.8, 0.8, 0.9, 0.7, 0.9, 0.7, 0.8, 0.8, 0.1, 0.8, 0.2, 0.7, 0.2, 0.7, 0.1, 0.8, 0.4, 0.8, 0.5, 0.7, 0.5, 0.7, 0.4, 0.8, 0.7, 0.8, 0.8, 0.7, 0.8, 0.7, 0.7, 0.75, 0.0, 0.8, 0.1, 0.7, 0.1, 0.7, 0.5, 0.7, 0.6, 0.6, 0.6, 0.6, 0.5, 0.7, 0.8, 0.7, 0.9, 0.6, 0.9, 0.6, 0.8, 0.7, 0.1, 0.7, 0.2, 0.6, 0.2, 0.6, 0.1, 0.7, 0.4, 0.7, 0.5, 0.6, 0.5, 0.6, 0.4, 0.7, 0.7, 0.7, 0.8, 0.6, 0.8, 0.6, 0.7, 0.65, 0.0, 0.7, 0.1, 0.6, 0.1, 0.7, 0.3, 0.7, 0.4, 0.6, 0.4, 0.6, 0.3, 0.7, 0.6, 0.7, 0.7, 0.6, 0.7, 0.6, 0.6, 0.7, 0.9, 0.65, 1.0, 0.6, 0.9, 0.7, 0.2, 0.7, 0.3, 0.6, 0.3, 0.6, 0.2, 0.6, 0.5, 0.6, 0.6, 0.5, 0.6, 0.5, 0.5, 0.6, 0.8, 0.6, 0.9, 0.5, 0.9, 0.5, 0.8, 0.6, 0.1, 0.6, 0.2, 0.5, 0.2, 0.5, 0.1, 0.6, 0.4, 0.6, 0.5, 0.5, 0.5, 0.5, 0.4, 0.6, 0.7, 0.6, 0.8, 0.5, 0.8, 0.5, 0.7, 0.55, 0.0, 0.6, 0.1, 0.5, 0.1, 0.6, 0.3, 0.6, 0.4, 0.5, 0.4, 0.5, 0.3, 0.6, 0.6, 0.6, 0.7, 0.5, 0.7, 0.5, 0.6, 0.6, 0.9, 0.55, 1.0, 0.5, 0.9, 0.6, 0.2, 0.6, 0.3, 0.5, 0.3, 0.5, 0.2, 0.5, 0.9, 0.45, 1.0, 0.4, 0.9, 0.5, 0.2, 0.5, 0.3, 0.4, 0.3, 0.4, 0.2, 0.5, 0.5, 0.5, 0.6, 0.4, 0.6, 0.4, 0.5, 0.5, 0.8, 0.5, 0.9, 0.4, 0.9, 0.4, 0.8, 0.5, 0.1, 0.5, 0.2, 0.4, 0.2, 0.4, 0.1, 0.5, 0.4, 0.5, 0.5, 0.4, 0.5, 0.4, 0.4, 0.5, 0.7, 0.5, 0.8, 0.4, 0.8, 0.4, 0.7, 0.45, 0.0, 0.5, 0.1, 0.4, 0.1, 0.5, 0.3, 0.5, 0.4, 0.4, 0.4, 0.4, 0.3, 0.5, 0.6, 0.5, 0.7, 0.4, 0.7, 0.4, 0.6, 0.4, 0.6, 0.4, 0.7, 0.3, 0.7, 0.3, 0.6, 0.4, 0.9, 0.35, 1.0, 0.3, 0.9, 0.4, 0.2, 0.4, 0.3, 0.3, 0.3, 0.3, 0.2, 0.4, 0.5, 0.4, 0.6, 0.3, 0.6, 0.3, 0.5, 0.4, 0.8, 0.4, 0.9, 0.3, 0.9, 0.3, 0.8, 0.4, 0.1, 0.4, 0.2, 0.3, 0.2, 0.3, 0.1, 0.4, 0.4, 0.4, 0.5, 0.3, 0.5, 0.3, 0.4, 0.4, 0.7, 0.4, 0.8, 0.3, 0.8, 0.3, 0.7, 0.35, 0.0, 0.4, 0.1, 0.3, 0.1, 0.4, 0.3, 0.4, 0.4, 0.3, 0.4, 0.3, 0.3, 0.25, 0.0, 0.3, 0.1, 0.2, 0.1, 0.3, 0.3, 0.3, 0.4, 0.2, 0.4, 0.2, 0.3, 0.3, 0.6, 0.3, 0.7, 0.2, 0.7, 0.2, 0.6, 0.3, 0.9, 0.25, 1.0, 0.2, 0.9, 0.3, 0.2, 0.3, 0.3, 0.2, 0.3, 0.2, 0.2, 0.3, 0.5, 0.3, 0.6, 0.2, 0.6, 0.2, 0.5, 0.3, 0.8, 0.3, 0.9, 0.2, 0.9, 0.2, 0.8, 0.3, 0.1, 0.3, 0.2, 0.2, 0.2, 0.2, 0.1, 0.3, 0.4, 0.3, 0.5, 0.2, 0.5, 0.2, 0.4, 0.3, 0.7, 0.3, 0.8, 0.2, 0.8, 0.2, 0.7, 0.2, 0.4, 0.2, 0.5, 0.1, 0.5, 0.1, 0.4, 0.2, 0.7, 0.2, 0.8, 0.1, 0.8, 0.1, 0.7, 0.15, 0.0, 0.2, 0.1, 0.1, 0.1, 0.2, 0.3, 0.2, 0.4, 0.1, 0.4, 0.1, 0.3, 0.2, 0.6, 0.2, 0.7, 0.1, 0.7, 0.1, 0.6, 0.2, 0.9, 0.15, 1.0, 0.1, 0.9, 0.2, 0.2, 0.2, 0.3, 0.1, 0.3, 0.1, 0.2, 0.2, 0.5, 0.2, 0.6, 0.1, 0.6, 0.1, 0.5, 0.2, 0.8, 0.2, 0.9, 0.1, 0.9, 0.1, 0.8, 0.2, 0.1, 0.2, 0.2, 0.1, 0.2, 0.1, 0.1, 0.1, 0.8, 0.1, 0.9, 0.0, 0.9, 5.96e-08, 0.8, 0.1, 0.1, 0.1, 0.2, 5.96e-08, 0.2, 0.0, 0.1, 0.1, 0.4, 0.1, 0.5, 0.0, 0.5, 0.0, 0.4, 0.1, 0.7, 0.1, 0.8, 5.96e-08, 0.8, 0.0, 0.7, 0.05, 0.0, 0.1, 0.1, 0.0, 0.1, 0.1, 0.3, 0.1, 0.4, 0.0, 0.4, 0.0, 0.3, 0.1, 0.6, 0.1, 0.7, 0.0, 0.7, 0.0, 0.6, 0.1, 0.9, 0.05, 1.0, 0.0, 0.9, 0.1, 0.2, 0.1, 0.3, 0.0, 0.3, 5.96e-08, 0.2, 0.1, 0.5, 0.1, 0.6, 0.0, 0.6, 0.0, 0.5, 1.0, 0.5, 1.0, 0.6, 0.9, 0.6, 0.9, 0.5, 1.0, 0.8, 1.0, 0.9, 0.9, 0.9, 0.9, 0.8, 1.0, 0.1, 1.0, 0.2, 0.9, 0.2, 0.9, 0.1, 1.0, 0.4, 1.0, 0.5, 0.9, 0.5, 0.9, 0.4, 1.0, 0.7, 1.0, 0.8, 0.9, 0.8, 0.9, 0.7, 0.95, 0.0, 1.0, 0.1, 0.9, 0.1, 1.0, 0.3, 1.0, 0.4, 0.9, 0.4, 0.9, 0.3, 1.0, 0.6, 1.0, 0.7, 0.9, 0.7, 0.9, 0.6, 1.0, 0.9, 0.95, 1.0, 0.9, 0.9, 1.0, 0.2, 1.0, 0.3, 0.9, 0.3, 0.9, 0.2, 0.9, 0.9, 0.85, 1.0, 0.8, 0.9, 0.9, 0.2, 0.9, 0.3, 0.8, 0.3, 0.8, 0.2, 0.9, 0.5, 0.9, 0.6, 0.8, 0.6, 0.8, 0.5, 0.9, 0.8, 0.9, 0.9, 0.8, 0.9, 0.8, 0.8, 0.9, 0.1, 0.9, 0.2, 0.8, 0.2, 0.8, 0.1, 0.9, 0.4, 0.9, 0.5, 0.8, 0.5, 0.8, 0.4, 0.9, 0.7, 0.9, 0.8, 0.8, 0.8, 0.8, 0.7, 0.85, 0.0, 0.9, 0.1, 0.8, 0.1, 0.9, 0.3, 0.9, 0.4, 0.8, 0.4, 0.8, 0.3, 0.9, 0.6, 0.9, 0.7, 0.8, 0.7, 0.8, 0.6, 0.8, 0.3, 0.8, 0.4, 0.7, 0.4, 0.7, 0.3, 0.8, 0.6, 0.8, 0.7, 0.7, 0.7, 0.7, 0.6, 0.8, 0.9, 0.75, 1.0, 0.7, 0.9, 0.8, 0.2, 0.8, 0.3, 0.7, 0.3, 0.7, 0.2, 0.8, 0.5, 0.8, 0.6, 0.7, 0.6, 0.7, 0.5, 0.8, 0.8, 0.8, 0.9, 0.7, 0.9, 0.7, 0.8, 0.8, 0.1, 0.8, 0.2, 0.7, 0.2, 0.7, 0.1, 0.8, 0.4, 0.8, 0.5, 0.7, 0.5, 0.7, 0.4, 0.8, 0.7, 0.8, 0.8, 0.7, 0.8, 0.7, 0.7, 0.75, 0.0, 0.8, 0.1, 0.7, 0.1, 0.7, 0.5, 0.7, 0.6, 0.6, 0.6, 0.6, 0.5, 0.7, 0.8, 0.7, 0.9, 0.6, 0.9, 0.6, 0.8, 0.7, 0.1, 0.7, 0.2, 0.6, 0.2, 0.6, 0.1, 0.7, 0.4, 0.7, 0.5, 0.6, 0.5, 0.6, 0.4, 0.7, 0.7, 0.7, 0.8, 0.6, 0.8, 0.6, 0.7, 0.65, 0.0, 0.7, 0.1, 0.6, 0.1, 0.7, 0.3, 0.7, 0.4, 0.6, 0.4, 0.6, 0.3, 0.7, 0.6, 0.7, 0.7, 0.6, 0.7, 0.6, 0.6, 0.7, 0.9, 0.65, 1.0, 0.6, 0.9, 0.7, 0.2, 0.7, 0.3, 0.6, 0.3, 0.6, 0.2, 0.6, 0.5, 0.6, 0.6, 0.5, 0.6, 0.5, 0.5, 0.6, 0.8, 0.6, 0.9, 0.5, 0.9, 0.5, 0.8, 0.6, 0.1, 0.6, 0.2, 0.5, 0.2, 0.5, 0.1, 0.6, 0.4, 0.6, 0.5, 0.5, 0.5, 0.5, 0.4, 0.6, 0.7, 0.6, 0.8, 0.5, 0.8, 0.5, 0.7, 0.55, 0.0, 0.6, 0.1, 0.5, 0.1, 0.6, 0.3, 0.6, 0.4, 0.5, 0.4, 0.5, 0.3, 0.6, 0.6, 0.6, 0.7, 0.5, 0.7, 0.5, 0.6, 0.6, 0.9, 0.55, 1.0, 0.5, 0.9, 0.6, 0.2, 0.6, 0.3, 0.5, 0.3, 0.5, 0.2, 0.5, 0.9, 0.45, 1.0, 0.4, 0.9, 0.5, 0.2, 0.5, 0.3, 0.4, 0.3, 0.4, 0.2, 0.5, 0.5, 0.5, 0.6, 0.4, 0.6, 0.4, 0.5, 0.5, 0.8, 0.5, 0.9, 0.4, 0.9, 0.4, 0.8, 0.5, 0.1, 0.5, 0.2, 0.4, 0.2, 0.4, 0.1, 0.5, 0.4, 0.5, 0.5, 0.4, 0.5, 0.4, 0.4, 0.5, 0.7, 0.5, 0.8, 0.4, 0.8, 0.4, 0.7, 0.45, 0.0, 0.5, 0.1, 0.4, 0.1, 0.5, 0.3, 0.5, 0.4, 0.4, 0.4, 0.4, 0.3, 0.5, 0.6, 0.5, 0.7, 0.4, 0.7, 0.4, 0.6, 0.4, 0.6, 0.4, 0.7, 0.3, 0.7, 0.3, 0.6, 0.4, 0.9, 0.35, 1.0, 0.3, 0.9, 0.4, 0.2, 0.4, 0.3, 0.3, 0.3, 0.3, 0.2, 0.4, 0.5, 0.4, 0.6, 0.3, 0.6, 0.3, 0.5, 0.4, 0.8, 0.4, 0.9, 0.3, 0.9, 0.3, 0.8, 0.4, 0.1, 0.4, 0.2, 0.3, 0.2, 0.3, 0.1, 0.4, 0.4, 0.4, 0.5, 0.3, 0.5, 0.3, 0.4, 0.4, 0.7, 0.4, 0.8, 0.3, 0.8, 0.3, 0.7, 0.35, 0.0, 0.4, 0.1, 0.3, 0.1, 0.4, 0.3, 0.4, 0.4, 0.3, 0.4, 0.3, 0.3, 0.25, 0.0, 0.3, 0.1, 0.2, 0.1, 0.3, 0.3, 0.3, 0.4, 0.2, 0.4, 0.2, 0.3, 0.3, 0.6, 0.3, 0.7, 0.2, 0.7, 0.2, 0.6, 0.3, 0.9, 0.25, 1.0, 0.2, 0.9, 0.3, 0.2, 0.3, 0.3, 0.2, 0.3, 0.2, 0.2, 0.3, 0.5, 0.3, 0.6, 0.2, 0.6, 0.2, 0.5, 0.3, 0.8, 0.3, 0.9, 0.2, 0.9, 0.2, 0.8, 0.3, 0.1, 0.3, 0.2, 0.2, 0.2, 0.2, 0.1, 0.3, 0.4, 0.3, 0.5, 0.2, 0.5, 0.2, 0.4, 0.3, 0.7, 0.3, 0.8, 0.2, 0.8, 0.2, 0.7, 0.2, 0.4, 0.2, 0.5, 0.1, 0.5, 0.1, 0.4, 0.2, 0.7, 0.2, 0.8, 0.1, 0.8, 0.1, 0.7, 0.15, 0.0, 0.2, 0.1, 0.1, 0.1, 0.2, 0.3, 0.2, 0.4, 0.1, 0.4, 0.1, 0.3, 0.2, 0.6, 0.2, 0.7, 0.1, 0.7, 0.1, 0.6, 0.2, 0.9, 0.15, 1.0, 0.1, 0.9, 0.2, 0.2, 0.2, 0.3, 0.1, 0.3, 0.1, 0.2, 0.2, 0.5, 0.2, 0.6, 0.1, 0.6, 0.1, 0.5, 0.2, 0.8, 0.2, 0.9, 0.1, 0.9, 0.1, 0.8, 0.2, 0.1, 0.2, 0.2, 0.1, 0.2, 0.1, 0.1, 0.1, 0.8, 0.1, 0.9, 0.0, 0.9, 5.96e-08, 0.8, 0.1, 0.1, 0.1, 0.2, 5.96e-08, 0.2, 0.0, 0.1, 0.1, 0.4, 0.1, 0.5, 0.0, 0.5, 0.0, 0.4, 0.1, 0.7, 0.1, 0.8, 5.96e-08, 0.8, 0.0, 0.7, 0.05, 0.0, 0.1, 0.1, 0.0, 0.1, 0.1, 0.3, 0.1, 0.4, 0.0, 0.4, 0.0, 0.3, 0.1, 0.6, 0.1, 0.7, 0.0, 0.7, 0.0, 0.6, 0.1, 0.9, 0.05, 1.0, 0.0, 0.9, 0.1, 0.2, 0.1, 0.3, 0.0, 0.3, 5.96e-08, 0.2, 0.1, 0.5, 0.1, 0.6, 0.0, 0.6, 0.0, 0.5, 1.0, 0.5, 1.0, 0.6, 0.9, 0.6, 0.9, 0.5, 1.0, 0.8, 1.0, 0.9, 0.9, 0.9, 0.9, 0.8, 1.0, 0.1, 1.0, 0.2, 0.9, 0.2, 0.9, 0.1, 1.0, 0.4, 1.0, 0.5, 0.9, 0.5, 0.9, 0.4, 1.0, 0.7, 1.0, 0.8, 0.9, 0.8, 0.9, 0.7, 0.95, 0.0, 1.0, 0.1, 0.9, 0.1, 1.0, 0.3, 1.0, 0.4, 0.9, 0.4, 0.9, 0.3, 1.0, 0.6, 1.0, 0.7, 0.9, 0.7, 0.9, 0.6, 1.0, 0.9, 0.95, 1.0, 0.9, 0.9, 1.0, 0.2, 1.0, 0.3, 0.9, 0.3, 0.9, 0.2, 0.9, 0.9, 0.85, 1.0, 0.8, 0.9, 0.9, 0.2, 0.9, 0.3, 0.8, 0.3, 0.8, 0.2, 0.9, 0.5, 0.9, 0.6, 0.8, 0.6, 0.8, 0.5, 0.9, 0.8, 0.9, 0.9, 0.8, 0.9, 0.8, 0.8, 0.9, 0.1, 0.9, 0.2, 0.8, 0.2, 0.8, 0.1, 0.9, 0.4, 0.9, 0.5, 0.8, 0.5, 0.8, 0.4, 0.9, 0.7, 0.9, 0.8, 0.8, 0.8, 0.8, 0.7, 0.85, 0.0, 0.9, 0.1, 0.8, 0.1, 0.9, 0.3, 0.9, 0.4, 0.8, 0.4, 0.8, 0.3, 0.9, 0.6, 0.9, 0.7, 0.8, 0.7, 0.8, 0.6, 0.8, 0.3, 0.8, 0.4, 0.7, 0.4, 0.7, 0.3, 0.8, 0.6, 0.8, 0.7, 0.7, 0.7, 0.7, 0.6, 0.8, 0.9, 0.75, 1.0, 0.7, 0.9, 0.8, 0.2, 0.8, 0.3, 0.7, 0.3, 0.7, 0.2, 0.8, 0.5, 0.8, 0.6, 0.7, 0.6, 0.7, 0.5, 0.8, 0.8, 0.8, 0.9, 0.7, 0.9, 0.7, 0.8, 0.8, 0.1, 0.8, 0.2, 0.7, 0.2, 0.7, 0.1, 0.8, 0.4, 0.8, 0.5, 0.7, 0.5, 0.7, 0.4, 0.8, 0.7, 0.8, 0.8, 0.7, 0.8, 0.7, 0.7, 0.75, 0.0, 0.8, 0.1, 0.7, 0.1, 0.7, 0.5, 0.7, 0.6, 0.6, 0.6, 0.6, 0.5, 0.7, 0.8, 0.7, 0.9, 0.6, 0.9, 0.6, 0.8, 0.7, 0.1, 0.7, 0.2, 0.6, 0.2, 0.6, 0.1, 0.7, 0.4, 0.7, 0.5, 0.6, 0.5, 0.6, 0.4, 0.7, 0.7, 0.7, 0.8, 0.6, 0.8, 0.6, 0.7, 0.65, 0.0, 0.7, 0.1, 0.6, 0.1, 0.7, 0.3, 0.7, 0.4, 0.6, 0.4, 0.6, 0.3, 0.7, 0.6, 0.7, 0.7, 0.6, 0.7, 0.6, 0.6, 0.7, 0.9, 0.65, 1.0, 0.6, 0.9, 0.7, 0.2, 0.7, 0.3, 0.6, 0.3, 0.6, 0.2, 0.6, 0.5, 0.6, 0.6, 0.5, 0.6, 0.5, 0.5, 0.6, 0.8, 0.6, 0.9, 0.5, 0.9, 0.5, 0.8, 0.6, 0.1, 0.6, 0.2, 0.5, 0.2, 0.5, 0.1, 0.6, 0.4, 0.6, 0.5, 0.5, 0.5, 0.5, 0.4, 0.6, 0.7, 0.6, 0.8, 0.5, 0.8, 0.5, 0.7, 0.55, 0.0, 0.6, 0.1, 0.5, 0.1, 0.6, 0.3, 0.6, 0.4, 0.5, 0.4, 0.5, 0.3, 0.6, 0.6, 0.6, 0.7, 0.5, 0.7, 0.5, 0.6, 0.6, 0.9, 0.55, 1.0, 0.5, 0.9, 0.6, 0.2, 0.6, 0.3, 0.5, 0.3, 0.5, 0.2, 0.5, 0.9, 0.45, 1.0, 0.4, 0.9, 0.5, 0.2, 0.5, 0.3, 0.4, 0.3, 0.4, 0.2, 0.5, 0.5, 0.5, 0.6, 0.4, 0.6, 0.4, 0.5, 0.5, 0.8, 0.5, 0.9, 0.4, 0.9, 0.4, 0.8, 0.5, 0.1, 0.5, 0.2, 0.4, 0.2, 0.4, 0.1, 0.5, 0.4, 0.5, 0.5, 0.4, 0.5, 0.4, 0.4, 0.5, 0.7, 0.5, 0.8, 0.4, 0.8, 0.4, 0.7, 0.45, 0.0, 0.5, 0.1, 0.4, 0.1, 0.5, 0.3, 0.5, 0.4, 0.4, 0.4, 0.4, 0.3, 0.5, 0.6, 0.5, 0.7, 0.4, 0.7, 0.4, 0.6, 0.4, 0.6, 0.4, 0.7, 0.3, 0.7, 0.3, 0.6, 0.4, 0.9, 0.35, 1.0, 0.3, 0.9, 0.4, 0.2, 0.4, 0.3, 0.3, 0.3, 0.3, 0.2, 0.4, 0.5, 0.4, 0.6, 0.3, 0.6, 0.3, 0.5, 0.4, 0.8, 0.4, 0.9, 0.3, 0.9, 0.3, 0.8, 0.4, 0.1, 0.4, 0.2, 0.3, 0.2, 0.3, 0.1, 0.4, 0.4, 0.4, 0.5, 0.3, 0.5, 0.3, 0.4, 0.4, 0.7, 0.4, 0.8, 0.3, 0.8, 0.3, 0.7, 0.35, 0.0, 0.4, 0.1, 0.3, 0.1, 0.4, 0.3, 0.4, 0.4, 0.3, 0.4, 0.3, 0.3, 0.25, 0.0, 0.3, 0.1, 0.2, 0.1, 0.3, 0.3, 0.3, 0.4, 0.2, 0.4, 0.2, 0.3, 0.3, 0.6, 0.3, 0.7, 0.2, 0.7, 0.2, 0.6, 0.3, 0.9, 0.25, 1.0, 0.2, 0.9, 0.3, 0.2, 0.3, 0.3, 0.2, 0.3, 0.2, 0.2, 0.3, 0.5, 0.3, 0.6, 0.2, 0.6, 0.2, 0.5, 0.3, 0.8, 0.3, 0.9, 0.2, 0.9, 0.2, 0.8, 0.3, 0.1, 0.3, 0.2, 0.2, 0.2, 0.2, 0.1, 0.3, 0.4, 0.3, 0.5, 0.2, 0.5, 0.2, 0.4, 0.3, 0.7, 0.3, 0.8, 0.2, 0.8, 0.2, 0.7, 0.2, 0.4, 0.2, 0.5, 0.1, 0.5, 0.1, 0.4, 0.2, 0.7, 0.2, 0.8, 0.1, 0.8, 0.1, 0.7, 0.15, 0.0, 0.2, 0.1, 0.1, 0.1, 0.2, 0.3, 0.2, 0.4, 0.1, 0.4, 0.1, 0.3, 0.2, 0.6, 0.2, 0.7, 0.1, 0.7, 0.1, 0.6, 0.2, 0.9, 0.15, 1.0, 0.1, 0.9, 0.2, 0.2, 0.2, 0.3, 0.1, 0.3, 0.1, 0.2, 0.2, 0.5, 0.2, 0.6, 0.1, 0.6, 0.1, 0.5, 0.2, 0.8, 0.2, 0.9, 0.1, 0.9, 0.1, 0.8, 0.2, 0.1, 0.2, 0.2, 0.1, 0.2, 0.1, 0.1, 0.1, 0.8, 0.1, 0.9, 0.0, 0.9, 5.96e-08, 0.8, 0.1, 0.1, 0.1, 0.2, 5.96e-08, 0.2, 0.0, 0.1, 0.1, 0.4, 0.1, 0.5, 0.0, 0.5, 0.0, 0.4, 0.1, 0.7, 0.1, 0.8, 5.96e-08, 0.8, 0.0, 0.7, 0.05, 0.0, 0.1, 0.1, 0.0, 0.1, 0.1, 0.3, 0.1, 0.4, 0.0, 0.4, 0.0, 0.3, 0.1, 0.6, 0.1, 0.7, 0.0, 0.7, 0.0, 0.6, 0.1, 0.9, 0.05, 1.0, 0.0, 0.9, 0.1, 0.2, 0.1, 0.3, 0.0, 0.3, 5.96e-08, 0.2, 0.1, 0.5, 0.1, 0.6, 0.0, 0.6, 0.0, 0.5, 1.0, 0.5, 1.0, 0.6, 0.9, 0.6, 0.9, 0.5, 1.0, 0.8, 1.0, 0.9, 0.9, 0.9, 0.9, 0.8, 1.0, 0.1, 1.0, 0.2, 0.9, 0.2, 0.9, 0.1, 1.0, 0.4, 1.0, 0.5, 0.9, 0.5, 0.9, 0.4, 1.0, 0.7, 1.0, 0.8, 0.9, 0.8, 0.9, 0.7, 0.95, 0.0, 1.0, 0.1, 0.9, 0.1, 1.0, 0.3, 1.0, 0.4, 0.9, 0.4, 0.9, 0.3, 1.0, 0.6, 1.0, 0.7, 0.9, 0.7, 0.9, 0.6, 1.0, 0.9, 0.95, 1.0, 0.9, 0.9, 1.0, 0.2, 1.0, 0.3, 0.9, 0.3, 0.9, 0.2, 0.9, 0.9, 0.85, 1.0, 0.8, 0.9, 0.9, 0.2, 0.9, 0.3, 0.8, 0.3, 0.8, 0.2, 0.9, 0.5, 0.9, 0.6, 0.8, 0.6, 0.8, 0.5, 0.9, 0.8, 0.9, 0.9, 0.8, 0.9, 0.8, 0.8, 0.9, 0.1, 0.9, 0.2, 0.8, 0.2, 0.8, 0.1, 0.9, 0.4, 0.9, 0.5, 0.8, 0.5, 0.8, 0.4, 0.9, 0.7, 0.9, 0.8, 0.8, 0.8, 0.8, 0.7, 0.85, 0.0, 0.9, 0.1, 0.8, 0.1, 0.9, 0.3, 0.9, 0.4, 0.8, 0.4, 0.8, 0.3, 0.9, 0.6, 0.9, 0.7, 0.8, 0.7, 0.8, 0.6, 0.8, 0.3, 0.8, 0.4, 0.7, 0.4, 0.7, 0.3, 0.8, 0.6, 0.8, 0.7, 0.7, 0.7, 0.7, 0.6, 0.8, 0.9, 0.75, 1.0, 0.7, 0.9, 0.8, 0.2, 0.8, 0.3, 0.7, 0.3, 0.7, 0.2, 0.8, 0.5, 0.8, 0.6, 0.7, 0.6, 0.7, 0.5, 0.8, 0.8, 0.8, 0.9, 0.7, 0.9, 0.7, 0.8, 0.8, 0.1, 0.8, 0.2, 0.7, 0.2, 0.7, 0.1, 0.8, 0.4, 0.8, 0.5, 0.7, 0.5, 0.7, 0.4, 0.8, 0.7, 0.8, 0.8, 0.7, 0.8, 0.7, 0.7, 0.75, 0.0, 0.8, 0.1, 0.7, 0.1])
me_003.update()

# ---- objects
ob_003 = bpy.data.objects.new('Сфера.003', me_003)

# ---- transforms, parenting, visibility, modifiers, constraints
ob_003.location = (0.087, -0.09671, 0.05617)

# ---- collection membership
col_collection.objects.link(ob_003)

# ---- scene / render settings (as saved in the file)
scene.frame_start = 1; scene.frame_end = 250; scene.frame_set(1)
scene.render.engine = 'BLENDER_EEVEE_NEXT'
bpy.context.view_layer.update()

# ---- added for rendering (the .blend has no active camera and no usable light): camera, sun
cam_auto = bpy.data.cameras.new('AutoCamera')
cam_auto.lens = 50.0
cam_auto.sensor_width = 36.0
cam_auto.clip_end = 1000.0
ob_auto_camera = bpy.data.objects.new('AutoCamera', cam_auto)
scene.collection.objects.link(ob_auto_camera)
ob_auto_camera.location = (29.1713, -24.8473, 23.3856)
ob_auto_camera.rotation_euler = (1.09748, -7.21219e-08, 0.694738)
scene.camera = ob_auto_camera
light_auto_sun = bpy.data.lights.new('AutoSun', 'SUN')
light_auto_sun.energy = 3.0
light_auto_sun.angle = 0.0523599
ob_auto_sun = bpy.data.objects.new('AutoSun', light_auto_sun)
scene.collection.objects.link(ob_auto_sun)
ob_auto_sun.rotation_euler = (0.872665, 0.174533, 0.523599)
bpy.context.view_layer.update()
